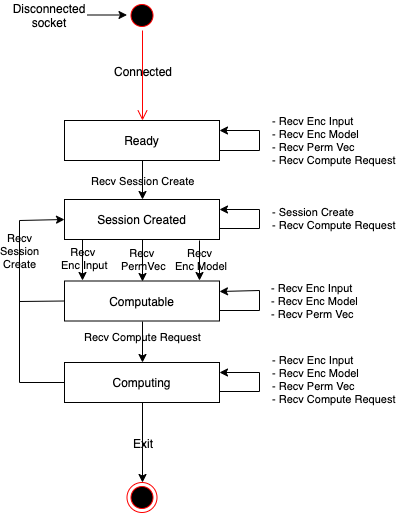

The diagram above was exported from draw.io. Its source (the exported page's mxGraphModel, read from the mxfile embedded in the PNG):
<mxGraphModel dx="1010" dy="666" grid="1" gridSize="10" guides="1" tooltips="1" connect="1" arrows="1" fold="1" page="1" pageScale="1" pageWidth="1654" pageHeight="1169" math="0" shadow="0">
  <root>
    <mxCell id="0" />
    <mxCell id="1" parent="0" />
    <mxCell id="2" value="" style="ellipse;html=1;shape=startState;fillColor=#000000;strokeColor=#ff0000;" vertex="1" parent="1">
      <mxGeometry x="227.5" y="40" width="30" height="30" as="geometry" />
    </mxCell>
    <mxCell id="3" value="" style="edgeStyle=orthogonalEdgeStyle;html=1;verticalAlign=bottom;endArrow=open;endSize=8;strokeColor=#ff0000;entryX=0.5;entryY=0;entryDx=0;entryDy=0;exitX=0.5;exitY=1;exitDx=0;exitDy=0;" edge="1" source="2" target="8" parent="1">
      <mxGeometry relative="1" as="geometry">
        <mxPoint x="225" y="159" as="targetPoint" />
        <mxPoint x="225" y="90" as="sourcePoint" />
      </mxGeometry>
    </mxCell>
    <mxCell id="4" value="Connected" style="text;html=1;align=center;verticalAlign=middle;resizable=0;points=[];;labelBackgroundColor=none;" vertex="1" connectable="0" parent="3">
      <mxGeometry x="-0.1111" relative="1" as="geometry">
        <mxPoint as="offset" />
      </mxGeometry>
    </mxCell>
    <mxCell id="5" value="" style="endArrow=classic;html=1;entryX=0;entryY=0.5;entryDx=0;entryDy=0;" edge="1" parent="1">
      <mxGeometry width="50" height="50" relative="1" as="geometry">
        <mxPoint x="187.5" y="54.5" as="sourcePoint" />
        <mxPoint x="227.5" y="54.5" as="targetPoint" />
      </mxGeometry>
    </mxCell>
    <mxCell id="6" value="Disconnected socket" style="text;html=1;strokeColor=none;fillColor=none;align=center;verticalAlign=middle;whiteSpace=wrap;rounded=0;" vertex="1" parent="1">
      <mxGeometry x="130" y="45" width="40" height="20" as="geometry" />
    </mxCell>
    <mxCell id="7" value="Recv Session Create" style="edgeStyle=orthogonalEdgeStyle;rounded=0;orthogonalLoop=1;jettySize=auto;html=1;exitX=0.5;exitY=1;exitDx=0;exitDy=0;entryX=0.5;entryY=0;entryDx=0;entryDy=0;endArrow=classic;endFill=1;labelBackgroundColor=none;" edge="1" source="8" target="11" parent="1">
      <mxGeometry relative="1" as="geometry" />
    </mxCell>
    <mxCell id="8" value="Ready" style="rounded=0;whiteSpace=wrap;html=1;" vertex="1" parent="1">
      <mxGeometry x="165" y="160" width="155" height="40" as="geometry" />
    </mxCell>
    <mxCell id="9" style="edgeStyle=orthogonalEdgeStyle;rounded=0;orthogonalLoop=1;jettySize=auto;html=1;entryX=0.116;entryY=-0.009;entryDx=0;entryDy=0;endArrow=classic;endFill=1;exitX=0.116;exitY=1;exitDx=0;exitDy=0;exitPerimeter=0;entryPerimeter=0;" edge="1" source="11" target="23" parent="1">
      <mxGeometry relative="1" as="geometry">
        <mxPoint x="190" y="279" as="sourcePoint" />
      </mxGeometry>
    </mxCell>
    <mxCell id="10" value="Recv &lt;br style=&quot;font-size: 11px;&quot;&gt;Enc Input" style="text;html=1;align=center;verticalAlign=middle;resizable=0;points=[];;labelBackgroundColor=none;fontSize=11;" vertex="1" connectable="0" parent="9">
      <mxGeometry x="-0.1" y="1" relative="1" as="geometry">
        <mxPoint as="offset" />
      </mxGeometry>
    </mxCell>
    <mxCell id="11" value="Session Created" style="rounded=0;whiteSpace=wrap;html=1;" vertex="1" parent="1">
      <mxGeometry x="165" y="239" width="155" height="40" as="geometry" />
    </mxCell>
    <mxCell id="12" value="Recv&lt;br&gt;Session&lt;br&gt;Create" style="edgeStyle=orthogonalEdgeStyle;rounded=0;orthogonalLoop=1;jettySize=auto;html=1;exitX=0;exitY=0.5;exitDx=0;exitDy=0;entryX=0;entryY=0.5;entryDx=0;entryDy=0;endArrow=classic;endFill=1;labelBackgroundColor=none;" edge="1" source="13" target="11" parent="1">
      <mxGeometry x="0.4047" relative="1" as="geometry">
        <Array as="points">
          <mxPoint x="120" y="422" />
          <mxPoint x="120" y="260" />
        </Array>
        <mxPoint as="offset" />
      </mxGeometry>
    </mxCell>
    <mxCell id="13" value="Computing" style="rounded=0;whiteSpace=wrap;html=1;" vertex="1" parent="1">
      <mxGeometry x="165" y="402" width="155" height="40" as="geometry" />
    </mxCell>
    <mxCell id="14" value="&lt;div style=&quot;text-align: left&quot;&gt;- Recv Enc Input&lt;/div&gt;&lt;div style=&quot;text-align: left&quot;&gt;- Recv Enc Model&lt;/div&gt;&lt;div style=&quot;text-align: left&quot;&gt;- Recv Perm Vec&lt;/div&gt;&lt;div style=&quot;text-align: left&quot;&gt;- Recv Compute Request&lt;/div&gt;" style="edgeStyle=orthogonalEdgeStyle;rounded=0;orthogonalLoop=1;jettySize=auto;html=1;exitX=1;exitY=0.75;exitDx=0;exitDy=0;entryX=1;entryY=0.25;entryDx=0;entryDy=0;labelBackgroundColor=none;" edge="1" parent="1">
      <mxGeometry x="0.2" y="76" relative="1" as="geometry">
        <mxPoint x="320" y="190" as="sourcePoint" />
        <mxPoint x="320" y="170" as="targetPoint" />
        <Array as="points">
          <mxPoint x="360" y="189.5" />
          <mxPoint x="360" y="169.5" />
        </Array>
        <mxPoint x="75" y="-66" as="offset" />
      </mxGeometry>
    </mxCell>
    <mxCell id="15" value="&lt;div style=&quot;text-align: left&quot;&gt;- Session Create&lt;br&gt;&lt;/div&gt;&lt;div style=&quot;text-align: left&quot;&gt;- Recv Compute Request&lt;/div&gt;" style="edgeStyle=orthogonalEdgeStyle;rounded=0;orthogonalLoop=1;jettySize=auto;html=1;exitX=1;exitY=0.75;exitDx=0;exitDy=0;entryX=1;entryY=0.25;entryDx=0;entryDy=0;labelBackgroundColor=none;" edge="1" parent="1">
      <mxGeometry x="0.02" y="-75" relative="1" as="geometry">
        <mxPoint x="320" y="269" as="sourcePoint" />
        <mxPoint x="320" y="249" as="targetPoint" />
        <Array as="points">
          <mxPoint x="360" y="267.5" />
          <mxPoint x="360" y="247.5" />
        </Array>
        <mxPoint as="offset" />
      </mxGeometry>
    </mxCell>
    <mxCell id="16" value="&lt;div style=&quot;text-align: left&quot;&gt;- Recv Enc Input&lt;/div&gt;&lt;div style=&quot;text-align: left&quot;&gt;- Recv Enc Model&lt;br&gt;&lt;/div&gt;&lt;div style=&quot;text-align: left&quot;&gt;- Recv Perm Vec&lt;/div&gt;&lt;div style=&quot;text-align: left&quot;&gt;- Recv Compute Request&lt;/div&gt;" style="edgeStyle=orthogonalEdgeStyle;rounded=0;orthogonalLoop=1;jettySize=auto;html=1;exitX=1;exitY=0.75;exitDx=0;exitDy=0;entryX=1;entryY=0.25;entryDx=0;entryDy=0;labelBackgroundColor=none;" edge="1" parent="1">
      <mxGeometry x="0.06" y="-75" relative="1" as="geometry">
        <mxPoint x="320" y="432" as="sourcePoint" />
        <mxPoint x="320" y="412" as="targetPoint" />
        <Array as="points">
          <mxPoint x="360" y="430.5" />
          <mxPoint x="360" y="410.5" />
        </Array>
        <mxPoint as="offset" />
      </mxGeometry>
    </mxCell>
    <mxCell id="17" style="edgeStyle=orthogonalEdgeStyle;rounded=0;orthogonalLoop=1;jettySize=auto;html=1;exitX=0.5;exitY=1;exitDx=0;exitDy=0;entryX=0.5;entryY=0;entryDx=0;entryDy=0;" edge="1" source="13" target="19" parent="1">
      <mxGeometry relative="1" as="geometry">
        <mxPoint x="225" y="442" as="sourcePoint" />
      </mxGeometry>
    </mxCell>
    <mxCell id="18" value="Exit" style="text;html=1;resizable=0;points=[];align=center;verticalAlign=middle;labelBackgroundColor=none;" vertex="1" connectable="0" parent="17">
      <mxGeometry x="-0.25" relative="1" as="geometry">
        <mxPoint y="10" as="offset" />
      </mxGeometry>
    </mxCell>
    <mxCell id="19" value="" style="ellipse;html=1;shape=endState;fillColor=#000000;strokeColor=#ff0000;" vertex="1" parent="1">
      <mxGeometry x="227.5" y="522" width="30" height="30" as="geometry" />
    </mxCell>
    <mxCell id="20" style="edgeStyle=orthogonalEdgeStyle;rounded=0;orthogonalLoop=1;jettySize=auto;html=1;exitX=0.5;exitY=1;exitDx=0;exitDy=0;entryX=0.5;entryY=0;entryDx=0;entryDy=0;" edge="1" source="23" target="13" parent="1">
      <mxGeometry relative="1" as="geometry" />
    </mxCell>
    <mxCell id="21" value="Recv Compute Request" style="text;html=1;align=center;verticalAlign=middle;resizable=0;points=[];;labelBackgroundColor=none;fontSize=11;" vertex="1" connectable="0" parent="20">
      <mxGeometry x="-0.2683" relative="1" as="geometry">
        <mxPoint as="offset" />
      </mxGeometry>
    </mxCell>
    <mxCell id="22" style="edgeStyle=none;rounded=0;orthogonalLoop=1;jettySize=auto;html=1;exitX=0;exitY=0.5;exitDx=0;exitDy=0;fontSize=11;endArrow=none;endFill=0;" edge="1" source="23" parent="1">
      <mxGeometry relative="1" as="geometry">
        <mxPoint x="120" y="341" as="targetPoint" />
      </mxGeometry>
    </mxCell>
    <mxCell id="23" value="Computable" style="rounded=0;whiteSpace=wrap;html=1;" vertex="1" parent="1">
      <mxGeometry x="165" y="320.5" width="155" height="40" as="geometry" />
    </mxCell>
    <mxCell id="24" style="edgeStyle=orthogonalEdgeStyle;rounded=0;orthogonalLoop=1;jettySize=auto;html=1;entryX=0.868;entryY=-0.023;entryDx=0;entryDy=0;endArrow=classic;endFill=1;exitX=0.872;exitY=1.014;exitDx=0;exitDy=0;exitPerimeter=0;entryPerimeter=0;" edge="1" source="11" target="23" parent="1">
      <mxGeometry relative="1" as="geometry">
        <mxPoint x="205" y="289.04761904761904" as="sourcePoint" />
        <mxPoint x="205" y="330.4761904761905" as="targetPoint" />
      </mxGeometry>
    </mxCell>
    <mxCell id="25" value="Recv &lt;br style=&quot;font-size: 11px;&quot;&gt;Enc Model" style="text;html=1;align=center;verticalAlign=middle;resizable=0;points=[];;labelBackgroundColor=none;fontSize=11;" vertex="1" connectable="0" parent="24">
      <mxGeometry x="-0.1" y="1" relative="1" as="geometry">
        <mxPoint as="offset" />
      </mxGeometry>
    </mxCell>
    <mxCell id="26" value="&lt;div style=&quot;text-align: left&quot;&gt;- Recv Enc Input&lt;/div&gt;&lt;div style=&quot;text-align: left&quot;&gt;- Recv Enc Model&lt;/div&gt;&lt;div style=&quot;text-align: left&quot;&gt;- Recv Perm Vec&lt;/div&gt;" style="edgeStyle=orthogonalEdgeStyle;rounded=0;orthogonalLoop=1;jettySize=auto;html=1;exitX=1;exitY=0.75;exitDx=0;exitDy=0;entryX=1;entryY=0.25;entryDx=0;entryDy=0;labelBackgroundColor=none;" edge="1" parent="1">
      <mxGeometry x="0.0098" y="-55" relative="1" as="geometry">
        <mxPoint x="320" y="351" as="sourcePoint" />
        <mxPoint x="320" y="331" as="targetPoint" />
        <Array as="points">
          <mxPoint x="360" y="349.5" />
          <mxPoint x="360" y="329.5" />
        </Array>
        <mxPoint as="offset" />
      </mxGeometry>
    </mxCell>
    <mxCell id="27" style="edgeStyle=orthogonalEdgeStyle;rounded=0;orthogonalLoop=1;jettySize=auto;html=1;entryX=0.5;entryY=0;entryDx=0;entryDy=0;endArrow=classic;endFill=1;exitX=0.5;exitY=1;exitDx=0;exitDy=0;" edge="1" source="11" target="23" parent="1">
      <mxGeometry relative="1" as="geometry">
        <mxPoint x="193" y="289" as="sourcePoint" />
        <mxPoint x="193" y="330.1428571428571" as="targetPoint" />
      </mxGeometry>
    </mxCell>
    <mxCell id="28" value="Recv &lt;br style=&quot;font-size: 11px&quot;&gt;PermVec" style="text;html=1;align=center;verticalAlign=middle;resizable=0;points=[];;labelBackgroundColor=none;fontSize=11;" vertex="1" connectable="0" parent="27">
      <mxGeometry x="-0.1" y="1" relative="1" as="geometry">
        <mxPoint as="offset" />
      </mxGeometry>
    </mxCell>
  </root>
</mxGraphModel>